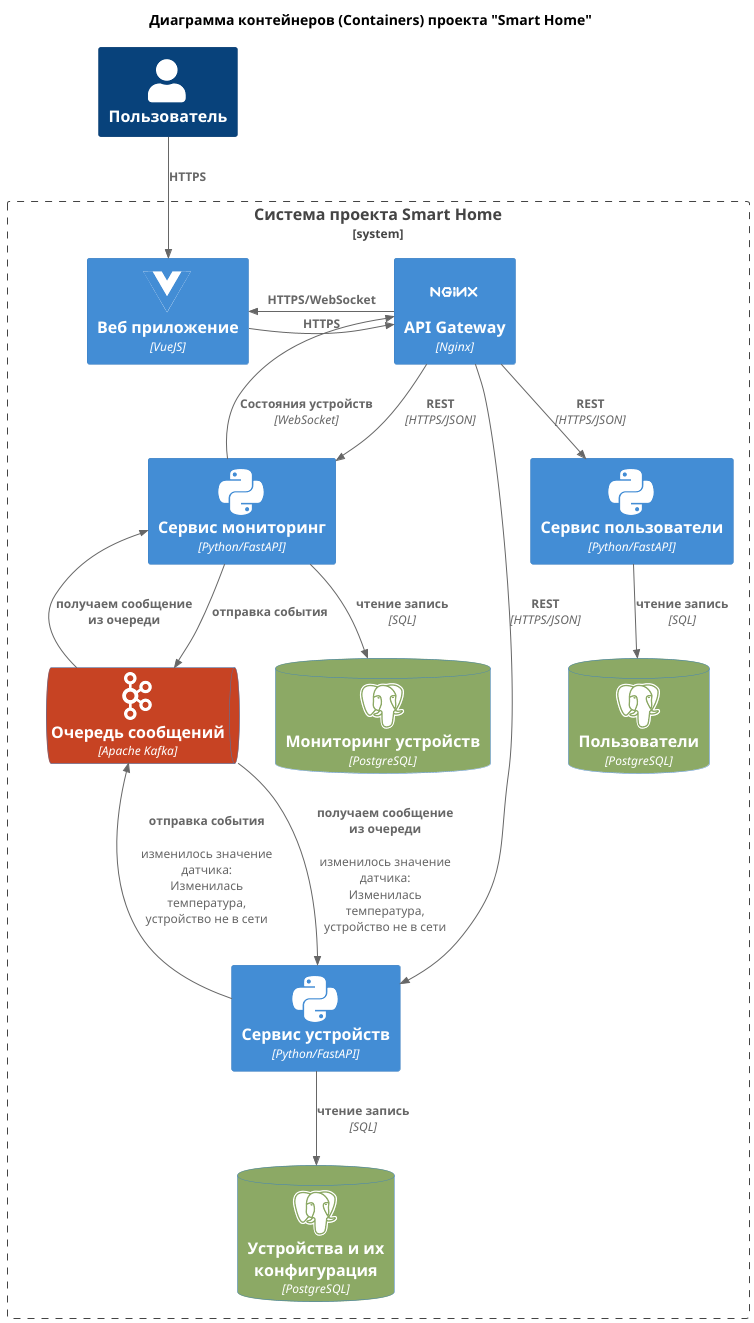

The diagram above was rendered by PlantUML. Its source (embedded in the PNG):
@startuml
!include  c4_plantum/C4_Container.puml
!define DEVICONS icons
!include DEVICONS/python.puml
!include DEVICONS/vuejs.puml
!include DEVICONS/nginx_original.puml
!include DEVICONS/postgresql.puml
!include DEVICONS/apachekafka_original.puml

HIDE_STEREOTYPE()

title Диаграмма контейнеров (Containers) проекта "Smart Home"

AddElementTag("broker_message", $bgColor="#c74323", $fontColor="white")
AddElementTag("database", $bgColor="#8ca965", $fontColor="white")

Person(user, "Пользователь")
System_Boundary(system_boundary, "Система проекта Smart Home") {
    Container(webApp, "Веб приложение", "VueJS", $sprite="vuejs")
    Container(apiGateway, "API Gateway", "Nginx", $sprite="nginx_original")

    Container(serviceUser, "Сервис пользователи", "Python/FastAPI", $sprite="python")
    Container(serviceDevice, "Сервис устройств", "Python/FastAPI", $sprite="python")
    Container(serviceMonitoring, "Сервис мониторинг", "Python/FastAPI", $sprite="python")

    ContainerDb(user_db, "Пользователи", "PostgreSQL", $sprite="postgresql", $tags="database")
    ContainerDb(devices_db, "Устройства и их конфигурация", "PostgreSQL", $sprite="postgresql", $tags="database")
    ContainerDb(stat_db, "Мониторинг устройств", "PostgreSQL", $sprite="postgresql", $tags="database")

    ContainerQueue(messageQueue, "Очередь сообщений", "Apache Kafka", $sprite="apachekafka_original", $tags="broker_message")
}

Rel(user, webApp, "HTTPS")
Rel_R(webApp, apiGateway, "HTTPS")
Rel_L(apiGateway, webApp, "HTTPS/WebSocket")

Rel_D(apiGateway, serviceUser, "REST", "HTTPS/JSON")
Rel_D(apiGateway, serviceDevice, "REST", "HTTPS/JSON")
Rel_D(apiGateway, serviceMonitoring, "REST", "HTTPS/JSON")

Rel_D(serviceUser, user_db, "чтение запись", "SQL")
Rel_D(serviceDevice, devices_db, "чтение запись", "SQL")
Rel_D(serviceMonitoring, stat_db, "чтение запись", "SQL")

Rel_L(serviceMonitoring, apiGateway, "Состояния устройств", "WebSocket")

Rel_U(serviceDevice, messageQueue, "отправка события", "", "изменилось значение датчика: Изменилась температура, устройство не в сети")
Rel_U(messageQueue, serviceDevice, "получаем сообщение из очереди", "", "изменилось значение датчика: Изменилась температура, устройство не в сети")

Rel_D(serviceMonitoring, messageQueue, "отправка события")
Rel_L(messageQueue, serviceMonitoring, "получаем сообщение из очереди")

@enduml